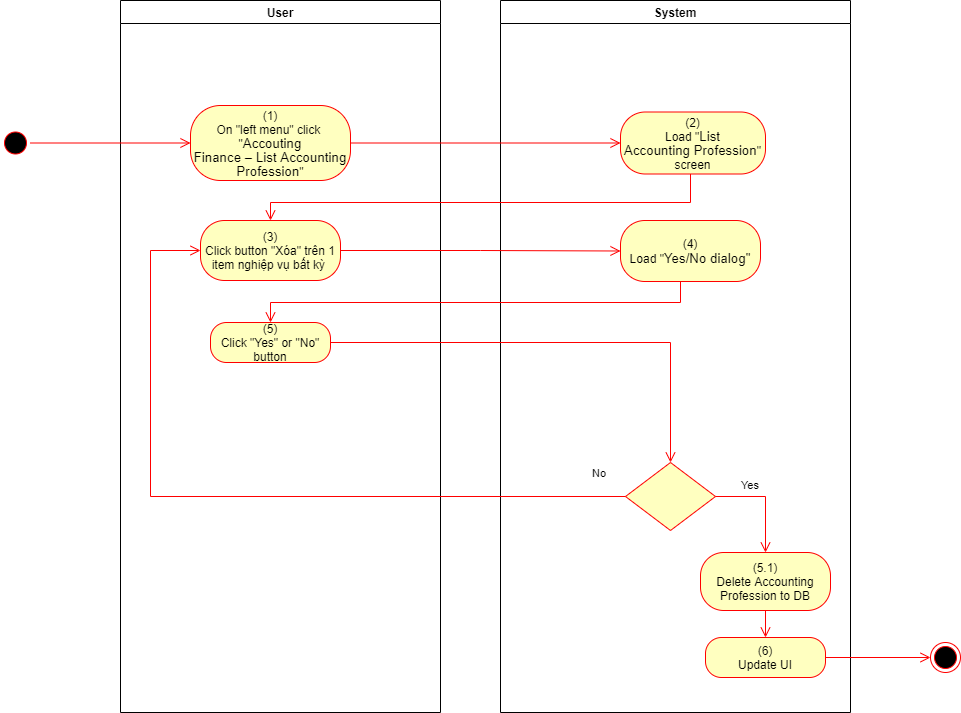

The diagram above was exported from draw.io. Its source (the exported page's mxGraphModel, read from the mxfile embedded in the PNG):
<mxGraphModel dx="1086" dy="806" grid="1" gridSize="10" guides="1" tooltips="1" connect="1" arrows="1" fold="1" page="1" pageScale="1" pageWidth="850" pageHeight="1100" math="0" shadow="0">
  <root>
    <mxCell id="0" />
    <mxCell id="1" parent="0" />
    <mxCell id="C84gHfv-LpyMnYBMsEaa-1" value="User" style="swimlane;whiteSpace=wrap" parent="1" vertex="1">
      <mxGeometry x="140" y="128" width="320" height="712" as="geometry">
        <mxRectangle x="120" y="128" width="60" height="23" as="alternateBounds" />
      </mxGeometry>
    </mxCell>
    <mxCell id="C84gHfv-LpyMnYBMsEaa-2" value="(1)&lt;br style=&quot;padding: 0px ; margin: 0px&quot;&gt;On &quot;left menu&quot; click&amp;nbsp;&lt;br style=&quot;padding: 0px ; margin: 0px&quot;&gt;&quot;&lt;span lang=&quot;EN-GB&quot; style=&quot;font-size: 10pt ; line-height: 14.2667px ; font-family: &amp;#34;arial&amp;#34; , sans-serif&quot;&gt;Accouting&lt;br&gt;Finance – List Accounting Profession&lt;/span&gt;&quot;" style="rounded=1;whiteSpace=wrap;html=1;arcSize=40;fontColor=#000000;fillColor=#ffffc0;strokeColor=#ff0000;" parent="C84gHfv-LpyMnYBMsEaa-1" vertex="1">
      <mxGeometry x="70" y="105" width="160" height="75" as="geometry" />
    </mxCell>
    <mxCell id="C84gHfv-LpyMnYBMsEaa-3" value="(3)&lt;br&gt;Click button &quot;Xóa&quot; trên 1 item nghiệp vụ bất kỳ&amp;nbsp;" style="rounded=1;whiteSpace=wrap;html=1;arcSize=40;fontColor=#000000;fillColor=#ffffc0;strokeColor=#ff0000;" parent="C84gHfv-LpyMnYBMsEaa-1" vertex="1">
      <mxGeometry x="80" y="220" width="140" height="60" as="geometry" />
    </mxCell>
    <mxCell id="C84gHfv-LpyMnYBMsEaa-4" value="(5)&lt;br&gt;Click &quot;Yes&quot; or &quot;No&quot; button" style="rounded=1;whiteSpace=wrap;html=1;arcSize=40;fontColor=#000000;fillColor=#ffffc0;strokeColor=#ff0000;" parent="C84gHfv-LpyMnYBMsEaa-1" vertex="1">
      <mxGeometry x="90" y="322" width="120" height="40" as="geometry" />
    </mxCell>
    <mxCell id="C84gHfv-LpyMnYBMsEaa-5" value="System" style="swimlane;whiteSpace=wrap;startSize=23;" parent="1" vertex="1">
      <mxGeometry x="520" y="128" width="350" height="712" as="geometry" />
    </mxCell>
    <mxCell id="C84gHfv-LpyMnYBMsEaa-6" value="(2)&lt;br&gt;Load &quot;&lt;span lang=&quot;EN-GB&quot; style=&quot;font-size: 10pt ; line-height: 14.2667px ; font-family: &amp;#34;arial&amp;#34; , sans-serif&quot;&gt;List&lt;br&gt;Accounting Profession&lt;/span&gt;&quot; screen" style="rounded=1;whiteSpace=wrap;html=1;arcSize=40;fontColor=#000000;fillColor=#ffffc0;strokeColor=#ff0000;" parent="C84gHfv-LpyMnYBMsEaa-5" vertex="1">
      <mxGeometry x="120" y="111.5" width="145" height="62" as="geometry" />
    </mxCell>
    <mxCell id="C84gHfv-LpyMnYBMsEaa-7" value="" style="rhombus;whiteSpace=wrap;html=1;fillColor=#ffffc0;strokeColor=#ff0000;" parent="C84gHfv-LpyMnYBMsEaa-5" vertex="1">
      <mxGeometry x="125" y="462" width="90" height="68" as="geometry" />
    </mxCell>
    <mxCell id="C84gHfv-LpyMnYBMsEaa-8" value="Yes" style="edgeStyle=orthogonalEdgeStyle;html=1;align=left;verticalAlign=top;endArrow=open;endSize=8;strokeColor=#ff0000;rounded=0;exitX=1;exitY=0.5;exitDx=0;exitDy=0;" parent="C84gHfv-LpyMnYBMsEaa-5" source="C84gHfv-LpyMnYBMsEaa-7" target="C84gHfv-LpyMnYBMsEaa-9" edge="1">
      <mxGeometry x="-0.5495" y="24" relative="1" as="geometry">
        <mxPoint x="170" y="552" as="targetPoint" />
        <mxPoint as="offset" />
      </mxGeometry>
    </mxCell>
    <mxCell id="C84gHfv-LpyMnYBMsEaa-9" value="(5.1)&lt;br&gt;Delete Accounting Profession to DB" style="rounded=1;whiteSpace=wrap;html=1;arcSize=40;fontColor=#000000;fillColor=#ffffc0;strokeColor=#ff0000;" parent="C84gHfv-LpyMnYBMsEaa-5" vertex="1">
      <mxGeometry x="200" y="552" width="130" height="58" as="geometry" />
    </mxCell>
    <mxCell id="C84gHfv-LpyMnYBMsEaa-10" value="(6)&lt;br&gt;Update UI" style="rounded=1;whiteSpace=wrap;html=1;arcSize=40;fontColor=#000000;fillColor=#ffffc0;strokeColor=#ff0000;" parent="C84gHfv-LpyMnYBMsEaa-5" vertex="1">
      <mxGeometry x="205" y="637" width="120" height="40" as="geometry" />
    </mxCell>
    <mxCell id="C84gHfv-LpyMnYBMsEaa-11" value="" style="edgeStyle=orthogonalEdgeStyle;html=1;verticalAlign=bottom;endArrow=open;endSize=8;strokeColor=#ff0000;rounded=0;exitX=0.5;exitY=1;exitDx=0;exitDy=0;entryX=0.5;entryY=0;entryDx=0;entryDy=0;" parent="C84gHfv-LpyMnYBMsEaa-5" source="C84gHfv-LpyMnYBMsEaa-9" target="C84gHfv-LpyMnYBMsEaa-10" edge="1">
      <mxGeometry relative="1" as="geometry">
        <mxPoint x="170" y="642" as="targetPoint" />
      </mxGeometry>
    </mxCell>
    <mxCell id="C84gHfv-LpyMnYBMsEaa-12" value="(4)&lt;br&gt;Load &quot;&lt;font face=&quot;arial, sans-serif&quot;&gt;&lt;span style=&quot;font-size: 13.3333px&quot;&gt;Yes/No dialog&quot;&lt;/span&gt;&lt;/font&gt;" style="rounded=1;whiteSpace=wrap;html=1;arcSize=40;fontColor=#000000;fillColor=#ffffc0;strokeColor=#ff0000;" parent="C84gHfv-LpyMnYBMsEaa-5" vertex="1">
      <mxGeometry x="120" y="220" width="140" height="61" as="geometry" />
    </mxCell>
    <mxCell id="C84gHfv-LpyMnYBMsEaa-13" value="" style="ellipse;html=1;shape=startState;fillColor=#000000;strokeColor=#ff0000;" parent="1" vertex="1">
      <mxGeometry x="20" y="255.5" width="30" height="30" as="geometry" />
    </mxCell>
    <mxCell id="C84gHfv-LpyMnYBMsEaa-14" value="" style="edgeStyle=orthogonalEdgeStyle;html=1;verticalAlign=bottom;endArrow=open;endSize=8;strokeColor=#ff0000;rounded=0;entryX=0;entryY=0.5;entryDx=0;entryDy=0;" parent="1" source="C84gHfv-LpyMnYBMsEaa-13" target="C84gHfv-LpyMnYBMsEaa-2" edge="1">
      <mxGeometry relative="1" as="geometry">
        <mxPoint x="200" y="253" as="targetPoint" />
      </mxGeometry>
    </mxCell>
    <mxCell id="C84gHfv-LpyMnYBMsEaa-15" value="" style="edgeStyle=orthogonalEdgeStyle;html=1;verticalAlign=bottom;endArrow=open;endSize=8;strokeColor=#ff0000;rounded=0;entryX=0;entryY=0.5;entryDx=0;entryDy=0;" parent="1" source="C84gHfv-LpyMnYBMsEaa-2" target="C84gHfv-LpyMnYBMsEaa-6" edge="1">
      <mxGeometry relative="1" as="geometry">
        <mxPoint x="600" y="271" as="targetPoint" />
      </mxGeometry>
    </mxCell>
    <mxCell id="C84gHfv-LpyMnYBMsEaa-16" value="" style="edgeStyle=orthogonalEdgeStyle;html=1;verticalAlign=bottom;endArrow=open;endSize=8;strokeColor=#ff0000;rounded=0;entryX=0.5;entryY=0;entryDx=0;entryDy=0;" parent="1" source="C84gHfv-LpyMnYBMsEaa-6" target="C84gHfv-LpyMnYBMsEaa-3" edge="1">
      <mxGeometry relative="1" as="geometry">
        <mxPoint x="685" y="350" as="targetPoint" />
        <Array as="points">
          <mxPoint x="710" y="330" />
          <mxPoint x="290" y="330" />
        </Array>
      </mxGeometry>
    </mxCell>
    <mxCell id="C84gHfv-LpyMnYBMsEaa-17" value="" style="ellipse;html=1;shape=endState;fillColor=#000000;strokeColor=#ff0000;" parent="1" vertex="1">
      <mxGeometry x="950" y="770" width="30" height="30" as="geometry" />
    </mxCell>
    <mxCell id="C84gHfv-LpyMnYBMsEaa-18" value="" style="edgeStyle=orthogonalEdgeStyle;html=1;verticalAlign=bottom;endArrow=open;endSize=8;strokeColor=#ff0000;rounded=0;exitX=1;exitY=0.5;exitDx=0;exitDy=0;entryX=0;entryY=0.5;entryDx=0;entryDy=0;" parent="1" source="C84gHfv-LpyMnYBMsEaa-10" target="C84gHfv-LpyMnYBMsEaa-17" edge="1">
      <mxGeometry relative="1" as="geometry">
        <mxPoint x="820" y="760" as="targetPoint" />
        <mxPoint x="820" y="700" as="sourcePoint" />
      </mxGeometry>
    </mxCell>
    <mxCell id="C84gHfv-LpyMnYBMsEaa-19" value="" style="edgeStyle=orthogonalEdgeStyle;html=1;verticalAlign=bottom;endArrow=open;endSize=8;strokeColor=#ff0000;rounded=0;entryX=0;entryY=0.5;entryDx=0;entryDy=0;" parent="1" source="C84gHfv-LpyMnYBMsEaa-3" target="C84gHfv-LpyMnYBMsEaa-12" edge="1">
      <mxGeometry relative="1" as="geometry">
        <mxPoint x="280" y="463" as="targetPoint" />
      </mxGeometry>
    </mxCell>
    <mxCell id="C84gHfv-LpyMnYBMsEaa-20" value="" style="edgeStyle=orthogonalEdgeStyle;html=1;verticalAlign=bottom;endArrow=open;endSize=8;strokeColor=#ff0000;rounded=0;entryX=0.5;entryY=0;entryDx=0;entryDy=0;" parent="1" source="C84gHfv-LpyMnYBMsEaa-12" target="C84gHfv-LpyMnYBMsEaa-4" edge="1">
      <mxGeometry relative="1" as="geometry">
        <mxPoint x="690" y="460" as="targetPoint" />
        <Array as="points">
          <mxPoint x="700" y="430" />
          <mxPoint x="290" y="430" />
        </Array>
      </mxGeometry>
    </mxCell>
    <mxCell id="C84gHfv-LpyMnYBMsEaa-21" value="" style="edgeStyle=orthogonalEdgeStyle;html=1;verticalAlign=bottom;endArrow=open;endSize=8;strokeColor=#ff0000;rounded=0;entryX=0.5;entryY=0;entryDx=0;entryDy=0;" parent="1" source="C84gHfv-LpyMnYBMsEaa-4" target="C84gHfv-LpyMnYBMsEaa-7" edge="1">
      <mxGeometry relative="1" as="geometry">
        <mxPoint x="700" y="550" as="targetPoint" />
      </mxGeometry>
    </mxCell>
    <mxCell id="C84gHfv-LpyMnYBMsEaa-22" value="No" style="edgeStyle=orthogonalEdgeStyle;html=1;align=left;verticalAlign=bottom;endArrow=open;endSize=8;strokeColor=#ff0000;rounded=0;entryX=0;entryY=0.5;entryDx=0;entryDy=0;exitX=0;exitY=0.5;exitDx=0;exitDy=0;" parent="1" source="C84gHfv-LpyMnYBMsEaa-7" target="C84gHfv-LpyMnYBMsEaa-3" edge="1">
      <mxGeometry x="-0.9092" y="-14" relative="1" as="geometry">
        <mxPoint x="590" y="680" as="targetPoint" />
        <Array as="points">
          <mxPoint x="170" y="624" />
          <mxPoint x="170" y="378" />
        </Array>
        <mxPoint as="offset" />
      </mxGeometry>
    </mxCell>
  </root>
</mxGraphModel>